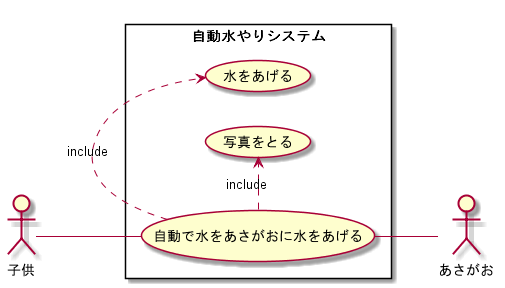

The diagram above was rendered by PlantUML. Its source (embedded in the PNG):
@startuml
left to right direction
skinparam packageStyle rectangle
actor 子供
actor あさがお
rectangle 自動水やりシステム {
  子供 -- (自動で水をあさがおに水をあげる)
  (自動で水をあさがおに水をあげる) .> (水をあげる) : include
  (自動で水をあさがおに水をあげる) .> (写真をとる) : include
  (自動で水をあさがおに水をあげる) -- あさがお
}
@enduml